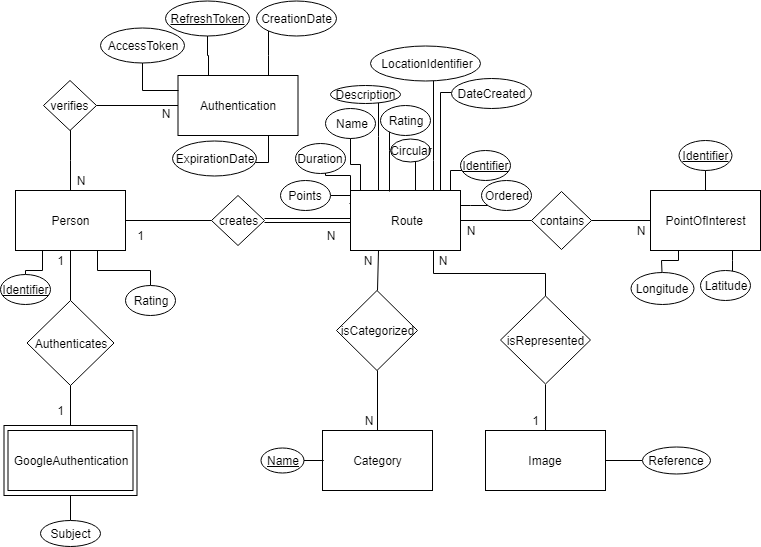

The diagram above was exported from draw.io. Its source (the exported page's mxGraphModel, read from the mxfile embedded in the PNG):
<mxGraphModel dx="1210" dy="547" grid="1" gridSize="10" guides="1" tooltips="1" connect="1" arrows="1" fold="1" page="1" pageScale="1" pageWidth="827" pageHeight="1169" math="0" shadow="0">
  <root>
    <mxCell id="0" />
    <mxCell id="1" parent="0" />
    <mxCell id="45ko04TPYs-SI4kpnUHM-22" value="" style="rounded=0;whiteSpace=wrap;html=1;" parent="1" vertex="1">
      <mxGeometry x="113.5" y="435" width="133" height="70" as="geometry" />
    </mxCell>
    <mxCell id="byKmGA6-FAQ3RbrHDZm1-11" style="edgeStyle=orthogonalEdgeStyle;rounded=0;orthogonalLoop=1;jettySize=auto;html=1;entryX=0;entryY=0.5;entryDx=0;entryDy=0;endArrow=none;endFill=0;" edge="1" parent="1" source="sx0cLf27U61Tal4f1JIm-5" target="byKmGA6-FAQ3RbrHDZm1-9">
      <mxGeometry relative="1" as="geometry" />
    </mxCell>
    <mxCell id="byKmGA6-FAQ3RbrHDZm1-22" style="edgeStyle=orthogonalEdgeStyle;rounded=0;orthogonalLoop=1;jettySize=auto;html=1;exitX=0.75;exitY=1;exitDx=0;exitDy=0;entryX=0.5;entryY=0;entryDx=0;entryDy=0;endArrow=none;endFill=0;" edge="1" parent="1" source="sx0cLf27U61Tal4f1JIm-5" target="byKmGA6-FAQ3RbrHDZm1-21">
      <mxGeometry relative="1" as="geometry" />
    </mxCell>
    <mxCell id="sx0cLf27U61Tal4f1JIm-5" value="Route" style="rounded=0;whiteSpace=wrap;html=1;" parent="1" vertex="1">
      <mxGeometry x="460" y="200" width="110" height="60" as="geometry" />
    </mxCell>
    <mxCell id="sx0cLf27U61Tal4f1JIm-2" value="Person" style="rounded=0;whiteSpace=wrap;html=1;" parent="1" vertex="1">
      <mxGeometry x="125" y="200" width="110" height="60" as="geometry" />
    </mxCell>
    <mxCell id="sx0cLf27U61Tal4f1JIm-7" value="Category" style="rounded=0;whiteSpace=wrap;html=1;" parent="1" vertex="1">
      <mxGeometry x="432" y="440" width="110" height="60" as="geometry" />
    </mxCell>
    <mxCell id="byKmGA6-FAQ3RbrHDZm1-33" style="edgeStyle=orthogonalEdgeStyle;rounded=0;orthogonalLoop=1;jettySize=auto;html=1;entryX=0.75;entryY=1;entryDx=0;entryDy=0;endArrow=none;endFill=0;" edge="1" parent="1" source="sx0cLf27U61Tal4f1JIm-11" target="sx0cLf27U61Tal4f1JIm-2">
      <mxGeometry relative="1" as="geometry">
        <Array as="points">
          <mxPoint x="260" y="280" />
          <mxPoint x="207" y="280" />
        </Array>
      </mxGeometry>
    </mxCell>
    <mxCell id="sx0cLf27U61Tal4f1JIm-11" value="Rating" style="ellipse;whiteSpace=wrap;html=1;" parent="1" vertex="1">
      <mxGeometry x="235" y="295" width="50" height="30" as="geometry" />
    </mxCell>
    <mxCell id="byKmGA6-FAQ3RbrHDZm1-34" style="edgeStyle=orthogonalEdgeStyle;rounded=0;orthogonalLoop=1;jettySize=auto;html=1;entryX=0.25;entryY=1;entryDx=0;entryDy=0;endArrow=none;endFill=0;" edge="1" parent="1" source="sx0cLf27U61Tal4f1JIm-12" target="sx0cLf27U61Tal4f1JIm-2">
      <mxGeometry relative="1" as="geometry">
        <Array as="points">
          <mxPoint x="135" y="280" />
          <mxPoint x="152" y="280" />
        </Array>
      </mxGeometry>
    </mxCell>
    <mxCell id="sx0cLf27U61Tal4f1JIm-12" value="Identifier" style="ellipse;whiteSpace=wrap;html=1;fontStyle=4" parent="1" vertex="1">
      <mxGeometry x="110" y="284" width="50" height="30" as="geometry" />
    </mxCell>
    <mxCell id="sx0cLf27U61Tal4f1JIm-19" value="creates&lt;br&gt;" style="rhombus;whiteSpace=wrap;html=1;" parent="1" vertex="1">
      <mxGeometry x="321" y="205" width="53" height="50" as="geometry" />
    </mxCell>
    <mxCell id="sx0cLf27U61Tal4f1JIm-22" value="" style="endArrow=none;html=1;entryX=0;entryY=0.5;entryDx=0;entryDy=0;exitX=1;exitY=0.5;exitDx=0;exitDy=0;" parent="1" source="sx0cLf27U61Tal4f1JIm-2" target="sx0cLf27U61Tal4f1JIm-19" edge="1">
      <mxGeometry width="50" height="50" relative="1" as="geometry">
        <mxPoint x="240" y="230" as="sourcePoint" />
        <mxPoint x="300" y="240" as="targetPoint" />
      </mxGeometry>
    </mxCell>
    <mxCell id="sx0cLf27U61Tal4f1JIm-25" value="" style="endArrow=none;html=1;shape=link;exitX=1;exitY=0.5;exitDx=0;exitDy=0;" parent="1" source="sx0cLf27U61Tal4f1JIm-19" edge="1">
      <mxGeometry width="50" height="50" relative="1" as="geometry">
        <mxPoint x="380" y="250" as="sourcePoint" />
        <mxPoint x="460" y="230" as="targetPoint" />
      </mxGeometry>
    </mxCell>
    <mxCell id="sx0cLf27U61Tal4f1JIm-26" value="1" style="text;html=1;strokeColor=none;fillColor=none;align=center;verticalAlign=middle;whiteSpace=wrap;rounded=0;" parent="1" vertex="1">
      <mxGeometry x="240" y="235" width="20" height="20" as="geometry" />
    </mxCell>
    <mxCell id="sx0cLf27U61Tal4f1JIm-27" value="N" style="text;html=1;strokeColor=none;fillColor=none;align=center;verticalAlign=middle;whiteSpace=wrap;rounded=0;" parent="1" vertex="1">
      <mxGeometry x="430" y="235" width="20" height="20" as="geometry" />
    </mxCell>
    <mxCell id="byKmGA6-FAQ3RbrHDZm1-57" style="edgeStyle=orthogonalEdgeStyle;rounded=0;orthogonalLoop=1;jettySize=auto;html=1;entryX=0.75;entryY=0;entryDx=0;entryDy=0;endArrow=none;endFill=0;" edge="1" parent="1" source="sx0cLf27U61Tal4f1JIm-30" target="sx0cLf27U61Tal4f1JIm-5">
      <mxGeometry relative="1" as="geometry">
        <Array as="points">
          <mxPoint x="560" y="180" />
          <mxPoint x="560" y="200" />
        </Array>
      </mxGeometry>
    </mxCell>
    <mxCell id="sx0cLf27U61Tal4f1JIm-30" value="Identifier" style="ellipse;whiteSpace=wrap;html=1;fontStyle=4" parent="1" vertex="1">
      <mxGeometry x="570" y="160" width="50" height="30" as="geometry" />
    </mxCell>
    <mxCell id="byKmGA6-FAQ3RbrHDZm1-48" style="edgeStyle=orthogonalEdgeStyle;rounded=0;orthogonalLoop=1;jettySize=auto;html=1;entryX=0.75;entryY=0;entryDx=0;entryDy=0;endArrow=none;endFill=0;" edge="1" parent="1" source="sx0cLf27U61Tal4f1JIm-32" target="sx0cLf27U61Tal4f1JIm-5">
      <mxGeometry relative="1" as="geometry">
        <Array as="points">
          <mxPoint x="543" y="170" />
          <mxPoint x="543" y="170" />
        </Array>
      </mxGeometry>
    </mxCell>
    <mxCell id="sx0cLf27U61Tal4f1JIm-32" value="LocationIdentifier" style="ellipse;whiteSpace=wrap;html=1;" parent="1" vertex="1">
      <mxGeometry x="480" y="55" width="110" height="35" as="geometry" />
    </mxCell>
    <mxCell id="byKmGA6-FAQ3RbrHDZm1-51" style="edgeStyle=orthogonalEdgeStyle;rounded=0;orthogonalLoop=1;jettySize=auto;html=1;endArrow=none;endFill=0;" edge="1" parent="1" source="sx0cLf27U61Tal4f1JIm-33">
      <mxGeometry relative="1" as="geometry">
        <mxPoint x="470" y="200" as="targetPoint" />
      </mxGeometry>
    </mxCell>
    <mxCell id="sx0cLf27U61Tal4f1JIm-33" value="Name" style="ellipse;whiteSpace=wrap;html=1;" parent="1" vertex="1">
      <mxGeometry x="435" y="117.5" width="50" height="30" as="geometry" />
    </mxCell>
    <mxCell id="byKmGA6-FAQ3RbrHDZm1-52" style="edgeStyle=orthogonalEdgeStyle;rounded=0;orthogonalLoop=1;jettySize=auto;html=1;entryX=0.25;entryY=0;entryDx=0;entryDy=0;endArrow=none;endFill=0;" edge="1" parent="1" source="sx0cLf27U61Tal4f1JIm-34" target="sx0cLf27U61Tal4f1JIm-5">
      <mxGeometry relative="1" as="geometry">
        <Array as="points">
          <mxPoint x="488" y="146" />
        </Array>
      </mxGeometry>
    </mxCell>
    <mxCell id="sx0cLf27U61Tal4f1JIm-34" value="Description" style="ellipse;whiteSpace=wrap;html=1;" parent="1" vertex="1">
      <mxGeometry x="440" y="94.5" width="70" height="18" as="geometry" />
    </mxCell>
    <mxCell id="byKmGA6-FAQ3RbrHDZm1-53" style="edgeStyle=orthogonalEdgeStyle;rounded=0;orthogonalLoop=1;jettySize=auto;html=1;entryX=0.354;entryY=0.01;entryDx=0;entryDy=0;entryPerimeter=0;endArrow=none;endFill=0;" edge="1" parent="1" source="sx0cLf27U61Tal4f1JIm-35" target="sx0cLf27U61Tal4f1JIm-5">
      <mxGeometry relative="1" as="geometry">
        <Array as="points">
          <mxPoint x="499" y="160" />
          <mxPoint x="499" y="160" />
        </Array>
      </mxGeometry>
    </mxCell>
    <mxCell id="sx0cLf27U61Tal4f1JIm-35" value="Rating" style="ellipse;whiteSpace=wrap;html=1;" parent="1" vertex="1">
      <mxGeometry x="490" y="115" width="50" height="30" as="geometry" />
    </mxCell>
    <mxCell id="byKmGA6-FAQ3RbrHDZm1-50" style="edgeStyle=orthogonalEdgeStyle;rounded=0;orthogonalLoop=1;jettySize=auto;html=1;entryX=0.25;entryY=0;entryDx=0;entryDy=0;endArrow=none;endFill=0;" edge="1" parent="1" source="sx0cLf27U61Tal4f1JIm-36" target="sx0cLf27U61Tal4f1JIm-5">
      <mxGeometry relative="1" as="geometry">
        <Array as="points">
          <mxPoint x="435" y="185" />
          <mxPoint x="460" y="185" />
          <mxPoint x="460" y="200" />
        </Array>
      </mxGeometry>
    </mxCell>
    <mxCell id="sx0cLf27U61Tal4f1JIm-36" value="Duration" style="ellipse;whiteSpace=wrap;html=1;" parent="1" vertex="1">
      <mxGeometry x="405" y="152.5" width="50" height="30" as="geometry" />
    </mxCell>
    <mxCell id="byKmGA6-FAQ3RbrHDZm1-61" style="edgeStyle=orthogonalEdgeStyle;rounded=0;orthogonalLoop=1;jettySize=auto;html=1;endArrow=none;endFill=0;" edge="1" parent="1" source="sx0cLf27U61Tal4f1JIm-37">
      <mxGeometry relative="1" as="geometry">
        <mxPoint x="550" y="200" as="targetPoint" />
        <Array as="points">
          <mxPoint x="550" y="102" />
        </Array>
      </mxGeometry>
    </mxCell>
    <mxCell id="sx0cLf27U61Tal4f1JIm-37" value="DateCreated" style="ellipse;whiteSpace=wrap;html=1;" parent="1" vertex="1">
      <mxGeometry x="561" y="87.5" width="80" height="30" as="geometry" />
    </mxCell>
    <mxCell id="byKmGA6-FAQ3RbrHDZm1-49" style="edgeStyle=orthogonalEdgeStyle;rounded=0;orthogonalLoop=1;jettySize=auto;html=1;entryX=-0.005;entryY=0.21;entryDx=0;entryDy=0;entryPerimeter=0;endArrow=none;endFill=0;" edge="1" parent="1" source="sx0cLf27U61Tal4f1JIm-38" target="sx0cLf27U61Tal4f1JIm-5">
      <mxGeometry relative="1" as="geometry" />
    </mxCell>
    <mxCell id="sx0cLf27U61Tal4f1JIm-38" value="Points" style="ellipse;whiteSpace=wrap;html=1;" parent="1" vertex="1">
      <mxGeometry x="390" y="190" width="50" height="30" as="geometry" />
    </mxCell>
    <mxCell id="sx0cLf27U61Tal4f1JIm-54" value="" style="endArrow=none;html=1;entryX=0.25;entryY=1;entryDx=0;entryDy=0;exitX=0.5;exitY=0;exitDx=0;exitDy=0;" parent="1" source="2fo6EODxpbXdTXpy8ve5-1" target="sx0cLf27U61Tal4f1JIm-5" edge="1">
      <mxGeometry width="50" height="50" relative="1" as="geometry">
        <mxPoint x="515.2" y="325.20000000000005" as="sourcePoint" />
        <mxPoint x="530" y="270" as="targetPoint" />
      </mxGeometry>
    </mxCell>
    <mxCell id="sx0cLf27U61Tal4f1JIm-55" value="N" style="text;html=1;strokeColor=none;fillColor=none;align=center;verticalAlign=middle;whiteSpace=wrap;rounded=0;" parent="1" vertex="1">
      <mxGeometry x="570" y="230" width="20" height="20" as="geometry" />
    </mxCell>
    <mxCell id="sx0cLf27U61Tal4f1JIm-56" value="N" style="text;html=1;strokeColor=none;fillColor=none;align=center;verticalAlign=middle;whiteSpace=wrap;rounded=0;" parent="1" vertex="1">
      <mxGeometry x="467.5" y="420" width="20" height="20" as="geometry" />
    </mxCell>
    <mxCell id="byKmGA6-FAQ3RbrHDZm1-19" style="edgeStyle=orthogonalEdgeStyle;rounded=0;orthogonalLoop=1;jettySize=auto;html=1;entryX=0;entryY=0.5;entryDx=0;entryDy=0;endArrow=none;endFill=0;" edge="1" parent="1" source="sx0cLf27U61Tal4f1JIm-57" target="sx0cLf27U61Tal4f1JIm-7">
      <mxGeometry relative="1" as="geometry" />
    </mxCell>
    <mxCell id="sx0cLf27U61Tal4f1JIm-57" value="Name" style="ellipse;whiteSpace=wrap;html=1;fontStyle=4" parent="1" vertex="1">
      <mxGeometry x="370" y="457.5" width="43" height="25" as="geometry" />
    </mxCell>
    <mxCell id="2fo6EODxpbXdTXpy8ve5-1" value="isCategorized" style="rhombus;whiteSpace=wrap;html=1;" parent="1" vertex="1">
      <mxGeometry x="446" y="300" width="81" height="80" as="geometry" />
    </mxCell>
    <mxCell id="45ko04TPYs-SI4kpnUHM-2" value="" style="endArrow=none;html=1;entryX=0.5;entryY=1;entryDx=0;entryDy=0;exitX=0.5;exitY=0;exitDx=0;exitDy=0;" parent="1" source="sx0cLf27U61Tal4f1JIm-7" target="2fo6EODxpbXdTXpy8ve5-1" edge="1">
      <mxGeometry width="50" height="50" relative="1" as="geometry">
        <mxPoint x="499.5776699029125" y="489.9368932038835" as="sourcePoint" />
        <mxPoint x="499.5776699029125" y="422.55825242718447" as="targetPoint" />
      </mxGeometry>
    </mxCell>
    <mxCell id="45ko04TPYs-SI4kpnUHM-4" value="GoogleAuthentication" style="rounded=0;whiteSpace=wrap;html=1;" parent="1" vertex="1">
      <mxGeometry x="117.5" y="440" width="125" height="60" as="geometry" />
    </mxCell>
    <mxCell id="45ko04TPYs-SI4kpnUHM-6" value="Authenticates" style="rhombus;whiteSpace=wrap;html=1;" parent="1" vertex="1">
      <mxGeometry x="136.5" y="310" width="87" height="85" as="geometry" />
    </mxCell>
    <mxCell id="45ko04TPYs-SI4kpnUHM-7" value="" style="endArrow=none;html=1;entryX=0.5;entryY=1;entryDx=0;entryDy=0;exitX=0.5;exitY=0;exitDx=0;exitDy=0;" parent="1" source="45ko04TPYs-SI4kpnUHM-6" target="sx0cLf27U61Tal4f1JIm-2" edge="1">
      <mxGeometry width="50" height="50" relative="1" as="geometry">
        <mxPoint x="70" y="330" as="sourcePoint" />
        <mxPoint x="120" y="280" as="targetPoint" />
      </mxGeometry>
    </mxCell>
    <mxCell id="45ko04TPYs-SI4kpnUHM-8" value="" style="endArrow=none;html=1;entryX=0.5;entryY=1;entryDx=0;entryDy=0;exitX=0.5;exitY=0;exitDx=0;exitDy=0;" parent="1" source="45ko04TPYs-SI4kpnUHM-22" target="45ko04TPYs-SI4kpnUHM-6" edge="1">
      <mxGeometry width="50" height="50" relative="1" as="geometry">
        <mxPoint x="70" y="400" as="sourcePoint" />
        <mxPoint x="120" y="350" as="targetPoint" />
      </mxGeometry>
    </mxCell>
    <mxCell id="45ko04TPYs-SI4kpnUHM-9" value="1" style="text;html=1;strokeColor=none;fillColor=none;align=center;verticalAlign=middle;whiteSpace=wrap;rounded=0;" parent="1" vertex="1">
      <mxGeometry x="160" y="410" width="20" height="20" as="geometry" />
    </mxCell>
    <mxCell id="45ko04TPYs-SI4kpnUHM-10" value="1" style="text;html=1;strokeColor=none;fillColor=none;align=center;verticalAlign=middle;whiteSpace=wrap;rounded=0;" parent="1" vertex="1">
      <mxGeometry x="160" y="260" width="20" height="20" as="geometry" />
    </mxCell>
    <mxCell id="byKmGA6-FAQ3RbrHDZm1-4" style="edgeStyle=orthogonalEdgeStyle;rounded=0;orthogonalLoop=1;jettySize=auto;html=1;entryX=0.5;entryY=1;entryDx=0;entryDy=0;endArrow=none;endFill=0;" edge="1" parent="1" source="45ko04TPYs-SI4kpnUHM-15" target="45ko04TPYs-SI4kpnUHM-22">
      <mxGeometry relative="1" as="geometry" />
    </mxCell>
    <mxCell id="45ko04TPYs-SI4kpnUHM-15" value="Subject" style="ellipse;whiteSpace=wrap;html=1;fontStyle=0" parent="1" vertex="1">
      <mxGeometry x="150" y="530" width="60" height="26" as="geometry" />
    </mxCell>
    <mxCell id="byKmGA6-FAQ3RbrHDZm1-12" style="edgeStyle=orthogonalEdgeStyle;rounded=0;orthogonalLoop=1;jettySize=auto;html=1;entryX=1;entryY=0.5;entryDx=0;entryDy=0;endArrow=none;endFill=0;" edge="1" parent="1" source="byKmGA6-FAQ3RbrHDZm1-1" target="byKmGA6-FAQ3RbrHDZm1-9">
      <mxGeometry relative="1" as="geometry" />
    </mxCell>
    <mxCell id="byKmGA6-FAQ3RbrHDZm1-1" value="PointOfInterest" style="rounded=0;whiteSpace=wrap;html=1;" vertex="1" parent="1">
      <mxGeometry x="760" y="200" width="110" height="60" as="geometry" />
    </mxCell>
    <mxCell id="byKmGA6-FAQ3RbrHDZm1-32" style="edgeStyle=orthogonalEdgeStyle;rounded=0;orthogonalLoop=1;jettySize=auto;html=1;entryX=1;entryY=0.5;entryDx=0;entryDy=0;endArrow=none;endFill=0;" edge="1" parent="1" source="byKmGA6-FAQ3RbrHDZm1-5" target="byKmGA6-FAQ3RbrHDZm1-29">
      <mxGeometry relative="1" as="geometry" />
    </mxCell>
    <mxCell id="byKmGA6-FAQ3RbrHDZm1-5" value="Authentication" style="rounded=0;whiteSpace=wrap;html=1;" vertex="1" parent="1">
      <mxGeometry x="287.5" y="85" width="120" height="60" as="geometry" />
    </mxCell>
    <mxCell id="byKmGA6-FAQ3RbrHDZm1-23" style="edgeStyle=orthogonalEdgeStyle;rounded=0;orthogonalLoop=1;jettySize=auto;html=1;exitX=0.5;exitY=0;exitDx=0;exitDy=0;entryX=0.5;entryY=1;entryDx=0;entryDy=0;endArrow=none;endFill=0;" edge="1" parent="1" source="byKmGA6-FAQ3RbrHDZm1-6" target="byKmGA6-FAQ3RbrHDZm1-21">
      <mxGeometry relative="1" as="geometry" />
    </mxCell>
    <mxCell id="byKmGA6-FAQ3RbrHDZm1-6" value="Image" style="rounded=0;whiteSpace=wrap;html=1;" vertex="1" parent="1">
      <mxGeometry x="595" y="440" width="120" height="60" as="geometry" />
    </mxCell>
    <mxCell id="byKmGA6-FAQ3RbrHDZm1-59" style="edgeStyle=orthogonalEdgeStyle;rounded=0;orthogonalLoop=1;jettySize=auto;html=1;endArrow=none;endFill=0;" edge="1" parent="1" source="byKmGA6-FAQ3RbrHDZm1-7">
      <mxGeometry relative="1" as="geometry">
        <mxPoint x="550" y="200" as="targetPoint" />
        <Array as="points">
          <mxPoint x="525" y="200" />
        </Array>
      </mxGeometry>
    </mxCell>
    <mxCell id="byKmGA6-FAQ3RbrHDZm1-7" value="Circular" style="ellipse;whiteSpace=wrap;html=1;" vertex="1" parent="1">
      <mxGeometry x="500" y="148" width="40" height="23" as="geometry" />
    </mxCell>
    <mxCell id="byKmGA6-FAQ3RbrHDZm1-56" style="edgeStyle=orthogonalEdgeStyle;rounded=0;orthogonalLoop=1;jettySize=auto;html=1;entryX=1;entryY=0.25;entryDx=0;entryDy=0;endArrow=none;endFill=0;" edge="1" parent="1" source="byKmGA6-FAQ3RbrHDZm1-8" target="sx0cLf27U61Tal4f1JIm-5">
      <mxGeometry relative="1" as="geometry">
        <Array as="points">
          <mxPoint x="580" y="215" />
          <mxPoint x="580" y="215" />
        </Array>
      </mxGeometry>
    </mxCell>
    <mxCell id="byKmGA6-FAQ3RbrHDZm1-8" value="Ordered" style="ellipse;whiteSpace=wrap;html=1;" vertex="1" parent="1">
      <mxGeometry x="591" y="190" width="50" height="30" as="geometry" />
    </mxCell>
    <mxCell id="byKmGA6-FAQ3RbrHDZm1-9" value="contains" style="rhombus;whiteSpace=wrap;html=1;" vertex="1" parent="1">
      <mxGeometry x="641" y="201" width="60" height="58" as="geometry" />
    </mxCell>
    <mxCell id="byKmGA6-FAQ3RbrHDZm1-13" value="N" style="text;html=1;strokeColor=none;fillColor=none;align=center;verticalAlign=middle;whiteSpace=wrap;rounded=0;" vertex="1" parent="1">
      <mxGeometry x="467" y="260" width="20" height="20" as="geometry" />
    </mxCell>
    <mxCell id="byKmGA6-FAQ3RbrHDZm1-14" value="N" style="text;html=1;strokeColor=none;fillColor=none;align=center;verticalAlign=middle;whiteSpace=wrap;rounded=0;" vertex="1" parent="1">
      <mxGeometry x="740" y="230" width="20" height="20" as="geometry" />
    </mxCell>
    <mxCell id="byKmGA6-FAQ3RbrHDZm1-47" style="edgeStyle=orthogonalEdgeStyle;rounded=0;orthogonalLoop=1;jettySize=auto;html=1;entryX=0.5;entryY=0;entryDx=0;entryDy=0;endArrow=none;endFill=0;" edge="1" parent="1" source="byKmGA6-FAQ3RbrHDZm1-16" target="byKmGA6-FAQ3RbrHDZm1-1">
      <mxGeometry relative="1" as="geometry" />
    </mxCell>
    <mxCell id="byKmGA6-FAQ3RbrHDZm1-16" value="Identifier" style="ellipse;whiteSpace=wrap;html=1;fontStyle=4" vertex="1" parent="1">
      <mxGeometry x="788.5" y="150" width="53" height="30" as="geometry" />
    </mxCell>
    <mxCell id="byKmGA6-FAQ3RbrHDZm1-46" style="edgeStyle=orthogonalEdgeStyle;rounded=0;orthogonalLoop=1;jettySize=auto;html=1;entryX=0.75;entryY=1;entryDx=0;entryDy=0;endArrow=none;endFill=0;" edge="1" parent="1" source="byKmGA6-FAQ3RbrHDZm1-17" target="byKmGA6-FAQ3RbrHDZm1-1">
      <mxGeometry relative="1" as="geometry">
        <Array as="points">
          <mxPoint x="842" y="270" />
          <mxPoint x="842" y="270" />
        </Array>
      </mxGeometry>
    </mxCell>
    <mxCell id="byKmGA6-FAQ3RbrHDZm1-17" value="Latitude" style="ellipse;whiteSpace=wrap;html=1;" vertex="1" parent="1">
      <mxGeometry x="810" y="280" width="50" height="30" as="geometry" />
    </mxCell>
    <mxCell id="byKmGA6-FAQ3RbrHDZm1-45" style="edgeStyle=orthogonalEdgeStyle;rounded=0;orthogonalLoop=1;jettySize=auto;html=1;entryX=0.25;entryY=1;entryDx=0;entryDy=0;endArrow=none;endFill=0;" edge="1" parent="1" source="byKmGA6-FAQ3RbrHDZm1-18" target="byKmGA6-FAQ3RbrHDZm1-1">
      <mxGeometry relative="1" as="geometry">
        <Array as="points">
          <mxPoint x="771" y="270" />
          <mxPoint x="788" y="270" />
        </Array>
      </mxGeometry>
    </mxCell>
    <mxCell id="byKmGA6-FAQ3RbrHDZm1-18" value="Longitude" style="ellipse;whiteSpace=wrap;html=1;" vertex="1" parent="1">
      <mxGeometry x="740" y="282" width="63" height="32" as="geometry" />
    </mxCell>
    <mxCell id="byKmGA6-FAQ3RbrHDZm1-21" value="isRepresented" style="rhombus;whiteSpace=wrap;html=1;" vertex="1" parent="1">
      <mxGeometry x="610" y="305.5" width="90" height="88" as="geometry" />
    </mxCell>
    <mxCell id="byKmGA6-FAQ3RbrHDZm1-25" style="edgeStyle=orthogonalEdgeStyle;rounded=0;orthogonalLoop=1;jettySize=auto;html=1;entryX=1;entryY=0.5;entryDx=0;entryDy=0;endArrow=none;endFill=0;" edge="1" parent="1" source="byKmGA6-FAQ3RbrHDZm1-24" target="byKmGA6-FAQ3RbrHDZm1-6">
      <mxGeometry relative="1" as="geometry" />
    </mxCell>
    <mxCell id="byKmGA6-FAQ3RbrHDZm1-24" value="Reference" style="ellipse;whiteSpace=wrap;html=1;" vertex="1" parent="1">
      <mxGeometry x="751.5" y="456.5" width="68" height="27" as="geometry" />
    </mxCell>
    <mxCell id="byKmGA6-FAQ3RbrHDZm1-26" value="N" style="text;html=1;strokeColor=none;fillColor=none;align=center;verticalAlign=middle;whiteSpace=wrap;rounded=0;" vertex="1" parent="1">
      <mxGeometry x="542" y="260" width="20" height="20" as="geometry" />
    </mxCell>
    <mxCell id="byKmGA6-FAQ3RbrHDZm1-28" value="1" style="text;html=1;strokeColor=none;fillColor=none;align=center;verticalAlign=middle;whiteSpace=wrap;rounded=0;" vertex="1" parent="1">
      <mxGeometry x="635" y="420" width="20" height="20" as="geometry" />
    </mxCell>
    <mxCell id="byKmGA6-FAQ3RbrHDZm1-31" style="edgeStyle=orthogonalEdgeStyle;rounded=0;orthogonalLoop=1;jettySize=auto;html=1;entryX=0.5;entryY=0;entryDx=0;entryDy=0;endArrow=none;endFill=0;" edge="1" parent="1" source="byKmGA6-FAQ3RbrHDZm1-29" target="sx0cLf27U61Tal4f1JIm-2">
      <mxGeometry relative="1" as="geometry" />
    </mxCell>
    <mxCell id="byKmGA6-FAQ3RbrHDZm1-29" value="verifies" style="rhombus;whiteSpace=wrap;html=1;" vertex="1" parent="1">
      <mxGeometry x="153" y="90" width="53" height="50" as="geometry" />
    </mxCell>
    <mxCell id="byKmGA6-FAQ3RbrHDZm1-41" style="edgeStyle=orthogonalEdgeStyle;rounded=0;orthogonalLoop=1;jettySize=auto;html=1;entryX=0.75;entryY=0;entryDx=0;entryDy=0;endArrow=none;endFill=0;" edge="1" parent="1" source="byKmGA6-FAQ3RbrHDZm1-35" target="byKmGA6-FAQ3RbrHDZm1-5">
      <mxGeometry relative="1" as="geometry">
        <Array as="points">
          <mxPoint x="378" y="65" />
        </Array>
      </mxGeometry>
    </mxCell>
    <mxCell id="byKmGA6-FAQ3RbrHDZm1-35" value="CreationDate" style="ellipse;whiteSpace=wrap;html=1;" vertex="1" parent="1">
      <mxGeometry x="366" y="10" width="80" height="35" as="geometry" />
    </mxCell>
    <mxCell id="byKmGA6-FAQ3RbrHDZm1-39" style="edgeStyle=orthogonalEdgeStyle;rounded=0;orthogonalLoop=1;jettySize=auto;html=1;entryX=0;entryY=0.25;entryDx=0;entryDy=0;endArrow=none;endFill=0;" edge="1" parent="1" source="byKmGA6-FAQ3RbrHDZm1-36" target="byKmGA6-FAQ3RbrHDZm1-5">
      <mxGeometry relative="1" as="geometry" />
    </mxCell>
    <mxCell id="byKmGA6-FAQ3RbrHDZm1-36" value="AccessToken" style="ellipse;whiteSpace=wrap;html=1;" vertex="1" parent="1">
      <mxGeometry x="210" y="37.5" width="84" height="35" as="geometry" />
    </mxCell>
    <mxCell id="byKmGA6-FAQ3RbrHDZm1-42" style="edgeStyle=orthogonalEdgeStyle;rounded=0;orthogonalLoop=1;jettySize=auto;html=1;entryX=0.75;entryY=1;entryDx=0;entryDy=0;endArrow=none;endFill=0;" edge="1" parent="1" source="byKmGA6-FAQ3RbrHDZm1-37" target="byKmGA6-FAQ3RbrHDZm1-5">
      <mxGeometry relative="1" as="geometry">
        <Array as="points">
          <mxPoint x="378" y="172" />
        </Array>
      </mxGeometry>
    </mxCell>
    <mxCell id="byKmGA6-FAQ3RbrHDZm1-37" value="ExpirationDate" style="ellipse;whiteSpace=wrap;html=1;" vertex="1" parent="1">
      <mxGeometry x="282" y="150" width="84" height="35" as="geometry" />
    </mxCell>
    <mxCell id="byKmGA6-FAQ3RbrHDZm1-40" style="edgeStyle=orthogonalEdgeStyle;rounded=0;orthogonalLoop=1;jettySize=auto;html=1;entryX=0.25;entryY=0;entryDx=0;entryDy=0;endArrow=none;endFill=0;" edge="1" parent="1" source="byKmGA6-FAQ3RbrHDZm1-38" target="byKmGA6-FAQ3RbrHDZm1-5">
      <mxGeometry relative="1" as="geometry" />
    </mxCell>
    <mxCell id="byKmGA6-FAQ3RbrHDZm1-38" value="RefreshToken" style="ellipse;whiteSpace=wrap;html=1;fontStyle=4" vertex="1" parent="1">
      <mxGeometry x="275" y="10" width="84" height="35" as="geometry" />
    </mxCell>
    <mxCell id="byKmGA6-FAQ3RbrHDZm1-43" value="N" style="text;html=1;strokeColor=none;fillColor=none;align=center;verticalAlign=middle;whiteSpace=wrap;rounded=0;" vertex="1" parent="1">
      <mxGeometry x="179.5" y="180" width="20" height="20" as="geometry" />
    </mxCell>
    <mxCell id="byKmGA6-FAQ3RbrHDZm1-44" value="N" style="text;html=1;strokeColor=none;fillColor=none;align=center;verticalAlign=middle;whiteSpace=wrap;rounded=0;" vertex="1" parent="1">
      <mxGeometry x="265" y="112.5" width="20" height="20" as="geometry" />
    </mxCell>
  </root>
</mxGraphModel>